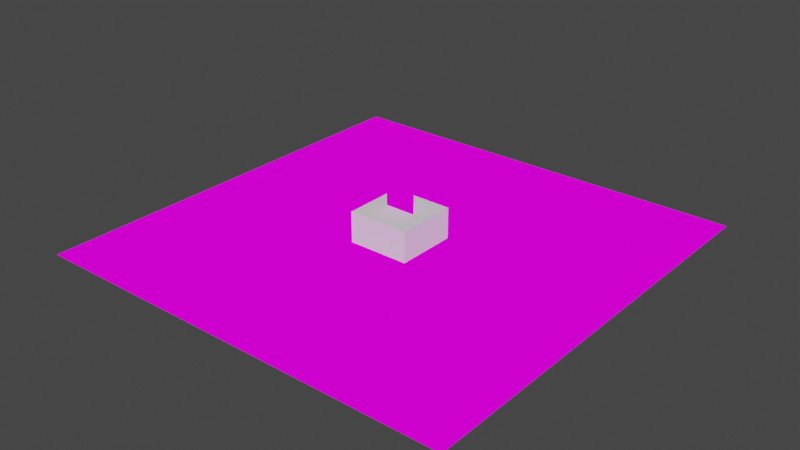 # Source: animatedTextures.blend  (saved by Blender 4.3.0; exported with 4.5.12 LTS)
import bpy
from mathutils import Matrix  # noqa: F401  (used for matrix-valued properties, if any)

bpy.ops.wm.read_factory_settings(use_empty=True)
scene = bpy.context.scene
scene.name = 'Scene'

# ---- collections
col_collection = bpy.data.collections.new('Collection'); scene.collection.children.link(col_collection)

# ---- images (referenced by path relative to the original .blend; pixels are not part of the script)
import os
ASSET_DIR = os.environ.get("B2B_ASSET_DIR", "")  # directory of the original .blend (textures are referenced by path, not embedded)
HERE = os.path.dirname(os.path.abspath(__file__))  # packed textures are extracted next to this script under _unpacked/

def load_image(name, relpath, width, height, colorspace="sRGB"):
    """Load a texture the original file referenced (path relative to the .blend, or extracted next to this script)."""
    p = next((c for c in (os.path.join(HERE, relpath), os.path.join(ASSET_DIR, relpath)) if relpath and os.path.exists(c)), "")
    if p:
        img = bpy.data.images.load(p, check_existing=True)
        img.name = name
    else:  # same state as the original file: an image datablock whose file is absent (Cycles renders it pink)
        img = bpy.data.images.new(name, width, height)
        img.source = "FILE"
        img.filepath = "//" + (relpath or name)
    img.colorspace_settings.name = colorspace
    return img
img_lava_png = load_image('lava.png', 'lava.png', 1024, 1024, 'sRGB')
img_character_png = load_image('character.png', 'character.png', 1024, 1024, 'sRGB')

# ---- materials (node trees are filled in below, after node groups)
mat_lava = bpy.data.materials.new('Lava')
mat_lava.use_backface_culling = True
mat_lava.use_transparent_shadow = False
mat_character = bpy.data.materials.new('Character')
mat_character.use_backface_culling = True
mat_character.use_transparent_shadow = False

# ---- material node trees
mat_lava.use_nodes = True; mat_lava.node_tree.nodes.clear()
_N = mat_lava.node_tree.nodes; _L = mat_lava.node_tree.links
n0 = _N.new('ShaderNodeOutputMaterial'); n0.name = 'Material Output'; n0.location = (300, 300)
n1 = _N.new('ShaderNodeBackground'); n1.name = 'Background'; n1.location = (10, 300)
n2 = _N.new('ShaderNodeTexImage'); n2.name = 'Image Texture'; n2.location = (-280, 280)
n2.image = img_lava_png
_L.new(n1.outputs[0], n0.inputs[0])
_L.new(n2.outputs[0], n1.inputs[0])
n0.is_active_output = True
mat_character.use_nodes = True; mat_character.node_tree.nodes.clear()
_N = mat_character.node_tree.nodes; _L = mat_character.node_tree.links
n0 = _N.new('ShaderNodeOutputMaterial'); n0.name = 'Material Output'; n0.location = (300, 300)
n1 = _N.new('ShaderNodeBackground'); n1.name = 'Background'; n1.location = (10, 300)
n2 = _N.new('ShaderNodeTexImage'); n2.name = 'Image Texture'; n2.location = (-280, 280)
n2.image = img_character_png
n2.interpolation = 'Closest'
_L.new(n1.outputs[0], n0.inputs[0])
_L.new(n2.outputs[0], n1.inputs[0])
n0.is_active_output = True

# ---- world
world_world = bpy.data.worlds.new('World'); scene.world = world_world
world_world.use_nodes = True; world_world.node_tree.nodes.clear()
_N = world_world.node_tree.nodes; _L = world_world.node_tree.links
n0 = _N.new('ShaderNodeOutputWorld'); n0.name = 'World Output'; n0.location = (300, 300)
n1 = _N.new('ShaderNodeBackground'); n1.name = 'Background'; n1.location = (10, 300)
n1.inputs[0].default_value = (0.05088, 0.05088, 0.05088, 1.0)
_L.new(n1.outputs[0], n0.inputs[0])
n0.is_active_output = True
world_world.color = (0.05088, 0.05088, 0.05088)
world_world.sun_shadow_jitter_overblur = 0.0

# ---- meshes
me_plane = bpy.data.meshes.new('Plane')
me_plane.from_pydata([(-1.0, -1.0, 0.0), (1.0, -1.0, 0.0), (-1.0, 1.0, 0.0), (1.0, 1.0, 0.0)], [], [(0, 1, 3, 2)])
_uv = me_plane.uv_layers.new(name='UVMap')
_uv.uv.foreach_set('vector', [0.0, 0.5, 0.5, 0.5, 0.5, 1.0, 0.0, 1.0])
me_plane.materials.append(mat_lava)
me_plane.use_remesh_fix_poles = True
me_plane.use_remesh_preserve_attributes = False
me_plane.update()
me_cube = bpy.data.meshes.new('Cube')
me_cube.from_pydata([(-1.0, -1.0, -1.0), (-1.0, -1.0, 1.0), (-1.0, 1.0, -1.0), (-1.0, 1.0, 1.0), (1.0, -1.0, -1.0), (1.0, -1.0, 1.0), (1.0, 1.0, -1.0), (1.0, 1.0, 1.0)], [], [(0, 1, 3, 2), (2, 3, 7, 6), (6, 7, 5, 4), (4, 5, 1, 0), (2, 6, 4, 0), (7, 3, 1, 5)])
_uv = me_cube.uv_layers.new(name='UVMap')
_uv.uv.foreach_set('vector', [0.375, 0.0, 0.625, 0.0, 0.625, 0.25, 0.375, 0.25, 0.375, 0.25, 0.625, 0.25, 0.625, 0.5, 0.375, 0.5, 0.375, 0.5, 0.625, 0.5, 0.625, 0.75, 0.375, 0.75, 0.375, 0.75, 0.625, 0.75, 0.625, 1.0, 0.375, 1.0, 0.125, 0.5, 0.375, 0.5, 0.375, 0.75, 0.125, 0.75, 0.625, 0.5, 0.875, 0.5, 0.875, 0.75, 0.625, 0.75])
me_cube.update()
me_character = bpy.data.meshes.new('Character')
me_character.from_pydata([(-0.5, 0.0, -0.5), (0.5, 0.0, -0.5), (-0.5, 0.0, 0.5), (0.5, 0.0, 0.5)], [], [(0, 1, 3, 2)])
_uv = me_character.uv_layers.new(name='UVMap')
_uv.uv.foreach_set('vector', [9.996e-05, 0.0001001, 0.9999, 9.996e-05, 0.9999, 0.9999, 0.0001001, 0.9999])
me_character.materials.append(mat_character)
me_character.update()

# ---- objects
ob_plane = bpy.data.objects.new('Plane', me_plane)
ob_plane_002 = bpy.data.objects.new('Plane.002', me_plane)
ob_plane_003 = bpy.data.objects.new('Plane.003', me_plane)
ob_plane_004 = bpy.data.objects.new('Plane.004', me_plane)
ob_plane_005 = bpy.data.objects.new('Plane.005', me_plane)
ob_plane_006 = bpy.data.objects.new('Plane.006', me_plane)
ob_plane_007 = bpy.data.objects.new('Plane.007', me_plane)
ob_plane_008 = bpy.data.objects.new('Plane.008', me_plane)
ob_cube = bpy.data.objects.new('Cube', me_cube)
ob_character = bpy.data.objects.new('Character', me_character)
ob_plane_001 = bpy.data.objects.new('Plane.001', me_plane)
ob_plane_009 = bpy.data.objects.new('Plane.009', me_plane)
ob_plane_010 = bpy.data.objects.new('Plane.010', me_plane)
ob_plane_011 = bpy.data.objects.new('Plane.011', me_plane)
ob_plane_012 = bpy.data.objects.new('Plane.012', me_plane)
ob_plane_013 = bpy.data.objects.new('Plane.013', me_plane)
ob_plane_014 = bpy.data.objects.new('Plane.014', me_plane)
ob_plane_015 = bpy.data.objects.new('Plane.015', me_plane)
ob_plane_016 = bpy.data.objects.new('Plane.016', me_plane)
ob_plane_017 = bpy.data.objects.new('Plane.017', me_plane)
ob_plane_018 = bpy.data.objects.new('Plane.018', me_plane)
ob_plane_019 = bpy.data.objects.new('Plane.019', me_plane)
ob_plane_020 = bpy.data.objects.new('Plane.020', me_plane)
ob_plane_021 = bpy.data.objects.new('Plane.021', me_plane)
ob_plane_022 = bpy.data.objects.new('Plane.022', me_plane)
ob_plane_023 = bpy.data.objects.new('Plane.023', me_plane)
ob_plane_024 = bpy.data.objects.new('Plane.024', me_plane)
ob_plane_025 = bpy.data.objects.new('Plane.025', me_plane)
ob_plane_026 = bpy.data.objects.new('Plane.026', me_plane)
ob_plane_027 = bpy.data.objects.new('Plane.027', me_plane)
ob_plane_028 = bpy.data.objects.new('Plane.028', me_plane)
ob_plane_029 = bpy.data.objects.new('Plane.029', me_plane)
ob_plane_030 = bpy.data.objects.new('Plane.030', me_plane)
ob_plane_031 = bpy.data.objects.new('Plane.031', me_plane)
ob_plane_032 = bpy.data.objects.new('Plane.032', me_plane)
ob_plane_033 = bpy.data.objects.new('Plane.033', me_plane)
ob_plane_034 = bpy.data.objects.new('Plane.034', me_plane)
ob_plane_035 = bpy.data.objects.new('Plane.035', me_plane)
ob_plane_036 = bpy.data.objects.new('Plane.036', me_plane)
ob_plane_037 = bpy.data.objects.new('Plane.037', me_plane)
ob_plane_038 = bpy.data.objects.new('Plane.038', me_plane)
ob_plane_039 = bpy.data.objects.new('Plane.039', me_plane)
ob_plane_040 = bpy.data.objects.new('Plane.040', me_plane)
ob_plane_041 = bpy.data.objects.new('Plane.041', me_plane)
ob_plane_042 = bpy.data.objects.new('Plane.042', me_plane)
ob_plane_043 = bpy.data.objects.new('Plane.043', me_plane)
ob_plane_044 = bpy.data.objects.new('Plane.044', me_plane)
ob_plane_045 = bpy.data.objects.new('Plane.045', me_plane)
ob_plane_046 = bpy.data.objects.new('Plane.046', me_plane)
ob_plane_047 = bpy.data.objects.new('Plane.047', me_plane)

# ---- transforms, parenting, visibility, modifiers, constraints
ob_plane.location = (2.0, 0.0, 0.0)
ob_plane_002.location = (2.0, 2.0, 0.0)
ob_plane_003.location = (0.0, 2.0, 0.0)
ob_plane_004.location = (-2.0, 2.0, 0.0)
ob_plane_005.location = (-2.0, 0.0, 0.0)
ob_plane_006.location = (-2.0, -2.0, 0.0)
ob_plane_007.location = (0.0, -2.0, 0.0)
ob_plane_008.location = (2.0, -2.0, 0.0)
ob_cube.location = (0.0, 0.0, 0.0)
ob_character.location = (0.0, 0.0, 1.5)
ob_plane_001.location = (4.0, 0.0, 0.0)
ob_plane_009.location = (4.0, 2.0, 0.0)
ob_plane_010.location = (4.0, -2.0, 0.0)
ob_plane_011.location = (-4.0, 0.0, 0.0)
ob_plane_012.location = (-4.0, 2.0, 0.0)
ob_plane_013.location = (-4.0, -2.0, 0.0)
ob_plane_014.location = (-6.0, 0.0, 0.0)
ob_plane_015.location = (-6.0, 2.0, 0.0)
ob_plane_016.location = (-6.0, -2.0, 0.0)
ob_plane_017.location = (6.0, 0.0, 0.0)
ob_plane_018.location = (6.0, 2.0, 0.0)
ob_plane_019.location = (6.0, -2.0, 0.0)
ob_plane_020.location = (2.0, 4.0, 0.0)
ob_plane_021.location = (0.0, 4.0, 0.0)
ob_plane_022.location = (-2.0, 4.0, 0.0)
ob_plane_023.location = (4.0, 4.0, 0.0)
ob_plane_024.location = (-4.0, 4.0, 0.0)
ob_plane_025.location = (-6.0, 4.0, 0.0)
ob_plane_026.location = (6.0, 4.0, 0.0)
ob_plane_027.location = (2.0, 6.0, 0.0)
ob_plane_028.location = (0.0, 6.0, 0.0)
ob_plane_029.location = (-2.0, 6.0, 0.0)
ob_plane_030.location = (4.0, 6.0, 0.0)
ob_plane_031.location = (-4.0, 6.0, 0.0)
ob_plane_032.location = (-6.0, 6.0, 0.0)
ob_plane_033.location = (6.0, 6.0, 0.0)
ob_plane_034.location = (2.0, -4.0, 0.0)
ob_plane_035.location = (0.0, -4.0, 0.0)
ob_plane_036.location = (-2.0, -4.0, 0.0)
ob_plane_037.location = (4.0, -4.0, 0.0)
ob_plane_038.location = (-4.0, -4.0, 0.0)
ob_plane_039.location = (-6.0, -4.0, 0.0)
ob_plane_040.location = (6.0, -4.0, 0.0)
ob_plane_041.location = (2.0, -6.0, 0.0)
ob_plane_042.location = (0.0, -6.0, 0.0)
ob_plane_043.location = (-2.0, -6.0, 0.0)
ob_plane_044.location = (4.0, -6.0, 0.0)
ob_plane_045.location = (-4.0, -6.0, 0.0)
ob_plane_046.location = (-6.0, -6.0, 0.0)
ob_plane_047.location = (6.0, -6.0, 0.0)

# ---- collection membership
col_collection.objects.link(ob_plane)
col_collection.objects.link(ob_plane_002)
col_collection.objects.link(ob_plane_003)
col_collection.objects.link(ob_plane_004)
col_collection.objects.link(ob_plane_005)
col_collection.objects.link(ob_plane_006)
col_collection.objects.link(ob_plane_007)
col_collection.objects.link(ob_plane_008)
col_collection.objects.link(ob_cube)
col_collection.objects.link(ob_character)
col_collection.objects.link(ob_plane_001)
col_collection.objects.link(ob_plane_009)
col_collection.objects.link(ob_plane_010)
col_collection.objects.link(ob_plane_011)
col_collection.objects.link(ob_plane_012)
col_collection.objects.link(ob_plane_013)
col_collection.objects.link(ob_plane_014)
col_collection.objects.link(ob_plane_015)
col_collection.objects.link(ob_plane_016)
col_collection.objects.link(ob_plane_017)
col_collection.objects.link(ob_plane_018)
col_collection.objects.link(ob_plane_019)
col_collection.objects.link(ob_plane_020)
col_collection.objects.link(ob_plane_021)
col_collection.objects.link(ob_plane_022)
col_collection.objects.link(ob_plane_023)
col_collection.objects.link(ob_plane_024)
col_collection.objects.link(ob_plane_025)
col_collection.objects.link(ob_plane_026)
col_collection.objects.link(ob_plane_027)
col_collection.objects.link(ob_plane_028)
col_collection.objects.link(ob_plane_029)
col_collection.objects.link(ob_plane_030)
col_collection.objects.link(ob_plane_031)
col_collection.objects.link(ob_plane_032)
col_collection.objects.link(ob_plane_033)
col_collection.objects.link(ob_plane_034)
col_collection.objects.link(ob_plane_035)
col_collection.objects.link(ob_plane_036)
col_collection.objects.link(ob_plane_037)
col_collection.objects.link(ob_plane_038)
col_collection.objects.link(ob_plane_039)
col_collection.objects.link(ob_plane_040)
col_collection.objects.link(ob_plane_041)
col_collection.objects.link(ob_plane_042)
col_collection.objects.link(ob_plane_043)
col_collection.objects.link(ob_plane_044)
col_collection.objects.link(ob_plane_045)
col_collection.objects.link(ob_plane_046)
col_collection.objects.link(ob_plane_047)

# ---- scene / render settings (as saved in the file)
scene.frame_start = 1; scene.frame_end = 250; scene.frame_set(8)
scene.render.engine = 'BLENDER_EEVEE_NEXT'
scene.render.resolution_x = 640
scene.render.resolution_y = 360
scene.render.fps = 60
scene.cycles.sampling_pattern = 'TABULATED_SOBOL'
scene.cycles.use_light_tree = False
scene.view_settings.view_transform = 'Filmic'
bpy.context.view_layer.update()

# ---- added for rendering (the .blend has no active camera and no usable light): camera, sun
cam_auto = bpy.data.cameras.new('AutoCamera')
cam_auto.lens = 50.0
cam_auto.sensor_width = 36.0
cam_auto.clip_end = 1000.0
ob_auto_camera = bpy.data.objects.new('AutoCamera', cam_auto)
scene.collection.objects.link(ob_auto_camera)
ob_auto_camera.location = (18.5276, -22.2331, 15.3221)
ob_auto_camera.rotation_euler = (1.09748, -7.21219e-08, 0.694738)
scene.camera = ob_auto_camera
light_auto_sun = bpy.data.lights.new('AutoSun', 'SUN')
light_auto_sun.energy = 3.0
light_auto_sun.angle = 0.0523599
ob_auto_sun = bpy.data.objects.new('AutoSun', light_auto_sun)
scene.collection.objects.link(ob_auto_sun)
ob_auto_sun.rotation_euler = (0.872665, 0.174533, 0.523599)
bpy.context.view_layer.update()
